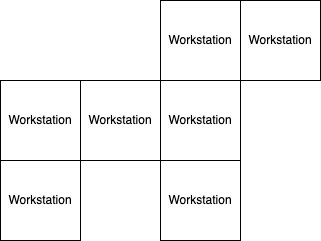

The diagram above was exported from draw.io. Its source (the exported page's mxGraphModel, read from the mxfile embedded in the PNG):
<mxGraphModel dx="662" dy="1589" grid="1" gridSize="10" guides="1" tooltips="1" connect="1" arrows="1" fold="1" page="1" pageScale="1" pageWidth="850" pageHeight="1100" math="0" shadow="0">
  <root>
    <mxCell id="0" />
    <mxCell id="1" parent="0" />
    <mxCell id="2" value="Workstation" style="whiteSpace=wrap;html=1;aspect=fixed;" parent="1" vertex="1">
      <mxGeometry x="280" y="-360" width="80" height="80" as="geometry" />
    </mxCell>
    <mxCell id="15" value="Workstation" style="whiteSpace=wrap;html=1;aspect=fixed;" vertex="1" parent="1">
      <mxGeometry x="200" y="-360" width="80" height="80" as="geometry" />
    </mxCell>
    <mxCell id="16" value="Workstation" style="whiteSpace=wrap;html=1;aspect=fixed;" vertex="1" parent="1">
      <mxGeometry x="280" y="-440" width="80" height="80" as="geometry" />
    </mxCell>
    <mxCell id="17" value="Workstation" style="whiteSpace=wrap;html=1;aspect=fixed;" vertex="1" parent="1">
      <mxGeometry x="360" y="-440" width="80" height="80" as="geometry" />
    </mxCell>
    <mxCell id="18" value="Workstation" style="whiteSpace=wrap;html=1;aspect=fixed;" vertex="1" parent="1">
      <mxGeometry x="280" y="-280" width="80" height="80" as="geometry" />
    </mxCell>
    <mxCell id="19" value="Workstation" style="whiteSpace=wrap;html=1;aspect=fixed;" vertex="1" parent="1">
      <mxGeometry x="120" y="-360" width="80" height="80" as="geometry" />
    </mxCell>
    <mxCell id="20" value="Workstation" style="whiteSpace=wrap;html=1;aspect=fixed;" vertex="1" parent="1">
      <mxGeometry x="120" y="-280" width="80" height="80" as="geometry" />
    </mxCell>
  </root>
</mxGraphModel>